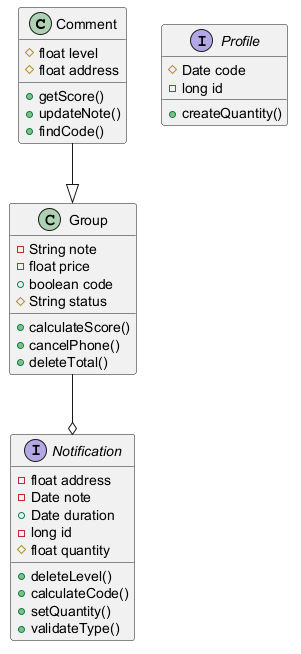

The diagram above was rendered by PlantUML. Its source (embedded in the PNG):
@startuml

class Comment {
  #float level
  #float address
  +getScore()
  +updateNote()
  +findCode()
}
interface Profile {
  #Date code
  -long id
  +createQuantity()
}
interface Notification {
  -float address
  -Date note
  +Date duration
  -long id
  #float quantity
  +deleteLevel()
  +calculateCode()
  +setQuantity()
  +validateType()
}
class Group {
  -String note
  -float price
  +boolean code
  #String status
  +calculateScore()
  +cancelPhone()
  +deleteTotal()
}
Comment --|> Group
Group --o Notification
@enduml